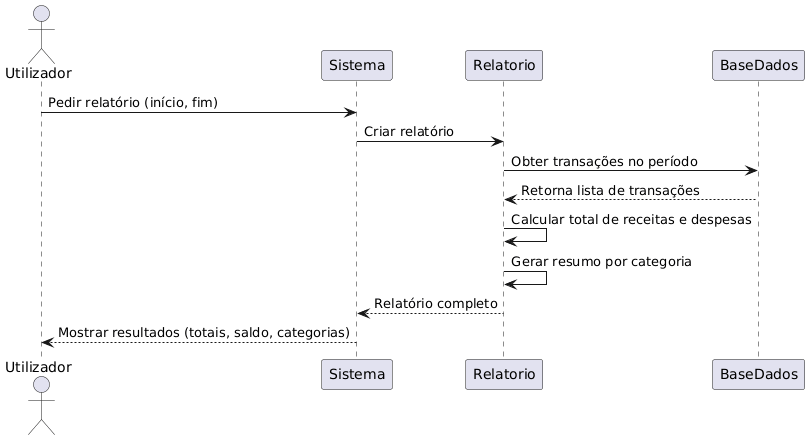

The diagram above was rendered by PlantUML. Its source (embedded in the PNG):
@startuml
actor "Utilizador" as Uti
participant "Sistema" as Sis
participant "Relatorio" as Rel
participant "BaseDados" as BD

Uti -> Sis : Pedir relatório (início, fim)
Sis -> Rel : Criar relatório
Rel -> BD : Obter transações no período
BD --> Rel : Retorna lista de transações
Rel -> Rel : Calcular total de receitas e despesas
Rel -> Rel : Gerar resumo por categoria
Rel --> Sis : Relatório completo
Sis --> Uti : Mostrar resultados (totais, saldo, categorias)
@enduml